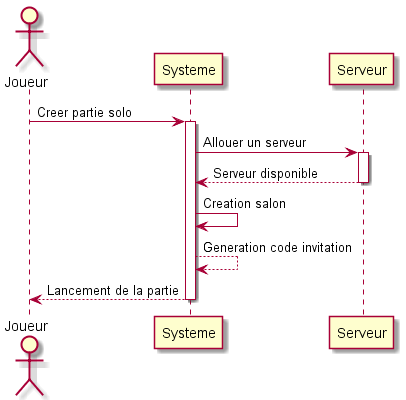

The diagram above was rendered by PlantUML. Its source (embedded in the PNG):
@startuml
actor "Joueur"
participant Systeme
participant Serveur
"Joueur" -> Systeme ++ : Creer partie solo
Systeme -> Serveur ++: Allouer un serveur
Serveur --> Systeme --: Serveur disponible
Systeme -> Systeme : Creation salon
Systeme --> Systeme : Generation code invitation
Systeme --> "Joueur" -- : Lancement de la partie
@enduml